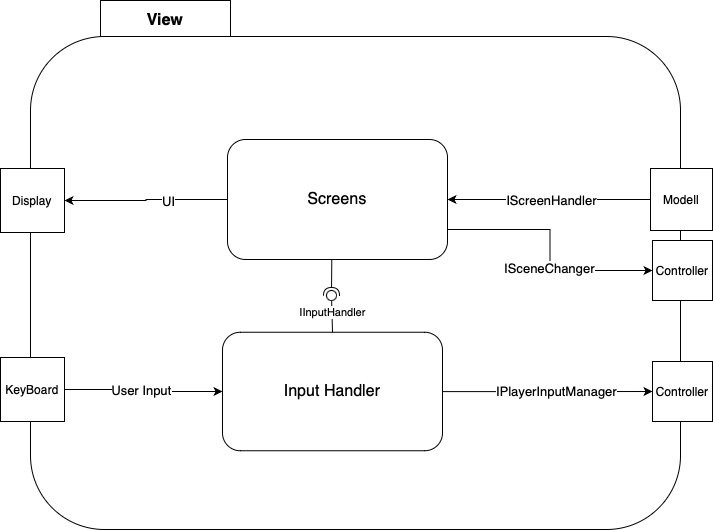

The diagram above was exported from draw.io. Its source (the exported page's mxGraphModel, read from the mxfile embedded in the PNG):
<mxGraphModel dx="1673" dy="901" grid="1" gridSize="10" guides="1" tooltips="1" connect="1" arrows="1" fold="1" page="1" pageScale="1" pageWidth="827" pageHeight="1169" math="0" shadow="0">
  <root>
    <mxCell id="0" />
    <mxCell id="1" parent="0" />
    <mxCell id="Nr2CtO-IduACuZ_3YOzM-2" value="&lt;b&gt;View&lt;/b&gt;" style="rounded=0;whiteSpace=wrap;html=1;fontSize=16;" parent="1" vertex="1">
      <mxGeometry x="150" y="141" width="130" height="40" as="geometry" />
    </mxCell>
    <mxCell id="Nr2CtO-IduACuZ_3YOzM-1" value="" style="rounded=1;whiteSpace=wrap;html=1;fontSize=16;" parent="1" vertex="1">
      <mxGeometry x="80" y="177" width="650" height="493" as="geometry" />
    </mxCell>
    <mxCell id="Nr2CtO-IduACuZ_3YOzM-51" style="edgeStyle=orthogonalEdgeStyle;rounded=0;orthogonalLoop=1;jettySize=auto;html=1;entryX=1;entryY=0.5;entryDx=0;entryDy=0;fontSize=13;" parent="1" source="Nr2CtO-IduACuZ_3YOzM-3" target="Nr2CtO-IduACuZ_3YOzM-50" edge="1">
      <mxGeometry relative="1" as="geometry" />
    </mxCell>
    <mxCell id="Nr2CtO-IduACuZ_3YOzM-52" value="UI" style="edgeLabel;html=1;align=center;verticalAlign=middle;resizable=0;points=[];fontSize=13;" parent="Nr2CtO-IduACuZ_3YOzM-51" vertex="1" connectable="0">
      <mxGeometry x="-0.2711" y="1" relative="1" as="geometry">
        <mxPoint as="offset" />
      </mxGeometry>
    </mxCell>
    <mxCell id="Nr2CtO-IduACuZ_3YOzM-3" value="Screens" style="rounded=1;whiteSpace=wrap;html=1;fontSize=16;" parent="1" vertex="1">
      <mxGeometry x="277" y="280" width="220" height="120" as="geometry" />
    </mxCell>
    <mxCell id="Nr2CtO-IduACuZ_3YOzM-47" style="edgeStyle=orthogonalEdgeStyle;rounded=0;orthogonalLoop=1;jettySize=auto;html=1;entryX=0;entryY=0.5;entryDx=0;entryDy=0;fontSize=13;" parent="1" source="Nr2CtO-IduACuZ_3YOzM-4" target="Nr2CtO-IduACuZ_3YOzM-26" edge="1">
      <mxGeometry relative="1" as="geometry" />
    </mxCell>
    <mxCell id="Nr2CtO-IduACuZ_3YOzM-49" value="IPlayerInputManager" style="edgeLabel;html=1;align=center;verticalAlign=middle;resizable=0;points=[];fontSize=13;" parent="Nr2CtO-IduACuZ_3YOzM-47" vertex="1" connectable="0">
      <mxGeometry x="0.0829" y="1" relative="1" as="geometry">
        <mxPoint as="offset" />
      </mxGeometry>
    </mxCell>
    <mxCell id="Nr2CtO-IduACuZ_3YOzM-4" value="Input Handler" style="rounded=1;whiteSpace=wrap;html=1;fontSize=16;" parent="1" vertex="1">
      <mxGeometry x="272" y="472.75" width="220" height="118.5" as="geometry" />
    </mxCell>
    <mxCell id="Nr2CtO-IduACuZ_3YOzM-46" style="edgeStyle=orthogonalEdgeStyle;rounded=0;orthogonalLoop=1;jettySize=auto;html=1;entryX=0;entryY=0.5;entryDx=0;entryDy=0;fontSize=13;" parent="1" source="Nr2CtO-IduACuZ_3YOzM-8" target="Nr2CtO-IduACuZ_3YOzM-4" edge="1">
      <mxGeometry relative="1" as="geometry" />
    </mxCell>
    <mxCell id="Nr2CtO-IduACuZ_3YOzM-48" value="User Input" style="edgeLabel;html=1;align=center;verticalAlign=middle;resizable=0;points=[];fontSize=13;" parent="Nr2CtO-IduACuZ_3YOzM-46" vertex="1" connectable="0">
      <mxGeometry x="-0.0495" relative="1" as="geometry">
        <mxPoint as="offset" />
      </mxGeometry>
    </mxCell>
    <mxCell id="Nr2CtO-IduACuZ_3YOzM-8" value="KeyBoard" style="whiteSpace=wrap;html=1;aspect=fixed;" parent="1" vertex="1">
      <mxGeometry x="50" y="498" width="64" height="64" as="geometry" />
    </mxCell>
    <mxCell id="Nr2CtO-IduACuZ_3YOzM-44" style="edgeStyle=orthogonalEdgeStyle;rounded=0;orthogonalLoop=1;jettySize=auto;html=1;entryX=1;entryY=0.5;entryDx=0;entryDy=0;fontSize=13;" parent="1" source="Nr2CtO-IduACuZ_3YOzM-9" target="Nr2CtO-IduACuZ_3YOzM-3" edge="1">
      <mxGeometry relative="1" as="geometry" />
    </mxCell>
    <mxCell id="Nr2CtO-IduACuZ_3YOzM-45" value="IScreenHandler" style="edgeLabel;html=1;align=center;verticalAlign=middle;resizable=0;points=[];fontSize=13;" parent="Nr2CtO-IduACuZ_3YOzM-44" vertex="1" connectable="0">
      <mxGeometry x="0.1527" y="-1" relative="1" as="geometry">
        <mxPoint x="17" y="1" as="offset" />
      </mxGeometry>
    </mxCell>
    <mxCell id="Nr2CtO-IduACuZ_3YOzM-9" value="Modell" style="whiteSpace=wrap;html=1;aspect=fixed;" parent="1" vertex="1">
      <mxGeometry x="700" y="309" width="62" height="62" as="geometry" />
    </mxCell>
    <mxCell id="Nr2CtO-IduACuZ_3YOzM-26" value="Controller" style="whiteSpace=wrap;html=1;aspect=fixed;" parent="1" vertex="1">
      <mxGeometry x="702" y="502" width="60" height="60" as="geometry" />
    </mxCell>
    <mxCell id="Nr2CtO-IduACuZ_3YOzM-50" value="Display" style="whiteSpace=wrap;html=1;aspect=fixed;" parent="1" vertex="1">
      <mxGeometry x="50" y="309" width="64" height="64" as="geometry" />
    </mxCell>
    <mxCell id="4uybHOnC4n3-9QDXqHx8-1" value="" style="rounded=0;orthogonalLoop=1;jettySize=auto;html=1;endArrow=none;endFill=0;sketch=0;sourcePerimeterSpacing=0;targetPerimeterSpacing=0;exitX=0.5;exitY=0;exitDx=0;exitDy=0;" parent="1" source="Nr2CtO-IduACuZ_3YOzM-4" target="4uybHOnC4n3-9QDXqHx8-3" edge="1">
      <mxGeometry relative="1" as="geometry">
        <mxPoint x="450" y="485" as="sourcePoint" />
      </mxGeometry>
    </mxCell>
    <mxCell id="pgnzItf4DUnBbNsLWMVp-1" value="IInputHandler" style="edgeLabel;html=1;align=center;verticalAlign=middle;resizable=0;points=[];" parent="4uybHOnC4n3-9QDXqHx8-1" vertex="1" connectable="0">
      <mxGeometry x="0.2855" relative="1" as="geometry">
        <mxPoint as="offset" />
      </mxGeometry>
    </mxCell>
    <mxCell id="4uybHOnC4n3-9QDXqHx8-2" value="" style="rounded=0;orthogonalLoop=1;jettySize=auto;html=1;endArrow=halfCircle;endFill=0;entryX=0.5;entryY=0.5;endSize=6;strokeWidth=1;sketch=0;exitX=0.474;exitY=1;exitDx=0;exitDy=0;exitPerimeter=0;" parent="1" source="Nr2CtO-IduACuZ_3YOzM-3" target="4uybHOnC4n3-9QDXqHx8-3" edge="1">
      <mxGeometry relative="1" as="geometry">
        <mxPoint x="490" y="485" as="sourcePoint" />
      </mxGeometry>
    </mxCell>
    <mxCell id="4uybHOnC4n3-9QDXqHx8-3" value="" style="ellipse;whiteSpace=wrap;html=1;align=center;aspect=fixed;resizable=0;points=[];outlineConnect=0;sketch=0;" parent="1" vertex="1">
      <mxGeometry x="376" y="431" width="10" height="10" as="geometry" />
    </mxCell>
    <mxCell id="hd6hJzrbuU9_iROJ3BPV-1" value="Controller" style="whiteSpace=wrap;html=1;aspect=fixed;" vertex="1" parent="1">
      <mxGeometry x="702" y="381" width="60" height="60" as="geometry" />
    </mxCell>
    <mxCell id="hd6hJzrbuU9_iROJ3BPV-2" style="edgeStyle=orthogonalEdgeStyle;rounded=0;orthogonalLoop=1;jettySize=auto;html=1;entryX=0;entryY=0.5;entryDx=0;entryDy=0;fontSize=13;exitX=1;exitY=0.75;exitDx=0;exitDy=0;" edge="1" parent="1" source="Nr2CtO-IduACuZ_3YOzM-3" target="hd6hJzrbuU9_iROJ3BPV-1">
      <mxGeometry relative="1" as="geometry">
        <mxPoint x="720" y="350" as="sourcePoint" />
        <mxPoint x="507" y="350" as="targetPoint" />
      </mxGeometry>
    </mxCell>
    <mxCell id="hd6hJzrbuU9_iROJ3BPV-3" value="ISceneChanger" style="edgeLabel;html=1;align=center;verticalAlign=middle;resizable=0;points=[];fontSize=13;" vertex="1" connectable="0" parent="hd6hJzrbuU9_iROJ3BPV-2">
      <mxGeometry x="0.1527" y="-1" relative="1" as="geometry">
        <mxPoint y="-1" as="offset" />
      </mxGeometry>
    </mxCell>
  </root>
</mxGraphModel>